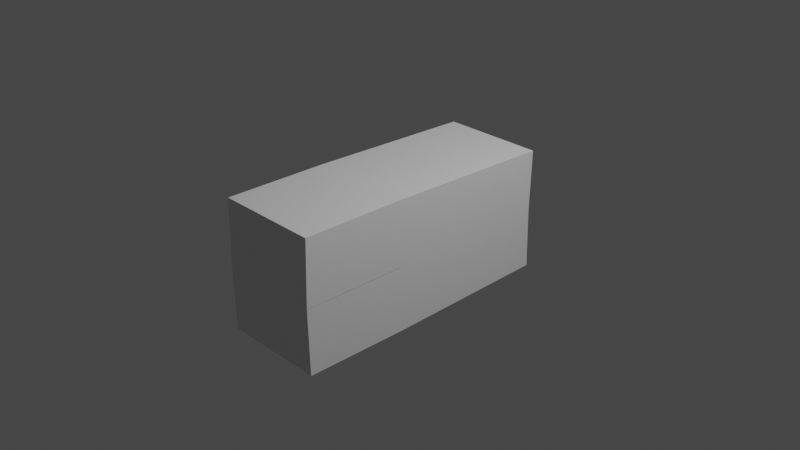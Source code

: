 # Source: Car1.blend  (saved by Blender 2.92.15; exported with 4.5.12 LTS)
import bpy
from mathutils import Matrix  # noqa: F401  (used for matrix-valued properties, if any)

bpy.ops.wm.read_factory_settings(use_empty=True)
scene = bpy.context.scene
scene.name = 'Scene'

# ---- collections
col_collection = bpy.data.collections.new('Collection'); scene.collection.children.link(col_collection)

# ---- materials (node trees are filled in below, after node groups)
mat_material = bpy.data.materials.new('Material')
mat_material.alpha_threshold = 0.0
mat_material.use_transparent_shadow = False
mat_material.line_color = (0.0, 0.0, 0.0, 1.0)

# ---- material node trees
mat_material.use_nodes = True; mat_material.node_tree.nodes.clear()
_N = mat_material.node_tree.nodes; _L = mat_material.node_tree.links
n0 = _N.new('ShaderNodeOutputMaterial'); n0.name = 'Material Output'; n0.location = (300, 300)
n1 = _N.new('ShaderNodeBsdfPrincipled'); n1.name = 'Principled BSDF'; n1.location = (10, 300)
n1.distribution = 'GGX'
n1.subsurface_method = 'BURLEY'
n1.inputs[2].default_value = 0.4
n1.inputs[3].default_value = 1.45
n1.inputs[27].default_value = (0.0, 0.0, 0.0, 1.0)
n1.inputs[28].default_value = 1.0
_L.new(n1.outputs[0], n0.inputs[0])
n0.is_active_output = True

# ---- world
world_world = bpy.data.worlds.new('World'); scene.world = world_world
world_world.use_nodes = True; world_world.node_tree.nodes.clear()
_N = world_world.node_tree.nodes; _L = world_world.node_tree.links
n0 = _N.new('ShaderNodeOutputWorld'); n0.name = 'World Output'; n0.location = (300, 300)
n1 = _N.new('ShaderNodeBackground'); n1.name = 'Background'; n1.location = (10, 300)
n1.inputs[0].default_value = (0.05088, 0.05088, 0.05088, 1.0)
_L.new(n1.outputs[0], n0.inputs[0])
n0.is_active_output = True
world_world.color = (0.05088, 0.05088, 0.05088)
world_world.use_sun_shadow = False
world_world.sun_shadow_jitter_overblur = 0.0

# ---- cameras
cam_camera = bpy.data.cameras.new('Camera')
cam_camera.clip_end = 100.0
cam_camera.ortho_scale = 7.314

# ---- lights
light_light = bpy.data.lights.new('Light', 'POINT')
light_light.transmission_factor = 0.0
light_light.energy = 1000.0
light_light.shadow_soft_size = 0.1
light_light.shadow_maximum_resolution = 0.006
light_light.use_absolute_resolution = True

# ---- meshes
me_cube = bpy.data.meshes.new('Cube')
me_cube.from_pydata([(0.7611, -0.6905, 0.6944), (0.7611, -1.8, 0.6944), (-0.3486, -0.6905, 0.6944), (-0.3486, -1.8, 0.6944), (0.76, -0.7066, 0.0), (-0.3497, -1.816, 0.0), (0.76, -1.816, 0.0), (-0.3497, -0.7066, 0.0), (-0.3497, -1.816, 0.0), (-0.3486, -1.8, 0.0), (0.7611, -1.8, 0.0), (0.7611, -0.6905, 0.0), (-0.3486, -0.6905, 0.0), (0.76, -0.7066, 0.0), (0.76, -1.816, 0.0), (-0.3497, -0.7066, 0.0), (-0.3486, 1.13, 0.6522), (0.7611, 1.13, 0.6522), (0.76, 1.114, 0.0), (-0.3497, 1.114, 0.0)], [], [(0, 1, 3, 2), (6, 5, 3, 1), (5, 7, 2, 3), (4, 6, 1, 0), (0, 2, 16, 17), (11, 12, 9, 10), (14, 10, 9, 8), (8, 9, 12, 15), (13, 11, 10, 14), (15, 12, 11, 13), (19, 18, 17, 16), (2, 7, 19, 16), (4, 0, 17, 18)])
_uv = me_cube.uv_layers.new(name='UVMap')
_uv.uv.foreach_set('vector', [0.6117, 0.5002, 0.6117, 0.7464, 0.8748, 0.7464, 0.8748, 0.4964, 0.5, 0.75, 0.5, 1.0, 0.6117, 0.9998, 0.6117, 0.7464, 0.5, 0.0, 0.5, 0.25, 0.6117, 0.2502, 0.6117, 0.003631, 0.5, 0.5, 0.5, 0.75, 0.6117, 0.7464, 0.6117, 0.5002, 0.6117, 0.5002, 0.8748, 0.4964, 0.8748, 0.4964, 0.6117, 0.5002, 0.6117, 0.5002, 0.8748, 0.4964, 0.8748, 0.7464, 0.6117, 0.7464, 0.5, 0.75, 0.6117, 0.7464, 0.6117, 0.9998, 0.5, 1.0, 0.5, 0.0, 0.6117, 0.003631, 0.6117, 0.2502, 0.5, 0.25, 0.5, 0.5, 0.6117, 0.5002, 0.6117, 0.7464, 0.5, 0.75, 0.5, 0.25, 0.6117, 0.2502, 0.6117, 0.5002, 0.5, 0.5, 0.5, 0.25, 0.5, 0.5, 0.6117, 0.5002, 0.6117, 0.2502, 0.6117, 0.2502, 0.5, 0.25, 0.5, 0.25, 0.6117, 0.2502, 0.5, 0.5, 0.6117, 0.5002, 0.6117, 0.5002, 0.5, 0.5])
me_cube.materials.append(mat_material)
me_cube.use_remesh_preserve_volume = False
me_cube.use_remesh_preserve_attributes = False
me_cube.use_mirror_vertex_groups = False
me_cube.update()

# ---- objects
ob_cube = bpy.data.objects.new('Cube', me_cube)
ob_light = bpy.data.objects.new('Light', light_light)
ob_camera = bpy.data.objects.new('Camera', cam_camera)
ob_empty = bpy.data.objects.new('Empty', None)

# ---- transforms, parenting, visibility, modifiers, constraints
ob_cube.location = (0.0, 0.0, 0.0)
ob_cube.lock_rotations_4d = False
ob_cube.empty_display_type = 'ARROWS'
ob_cube.lineart.crease_threshold = 0.0
_m = ob_cube.modifiers.new('Mirror', 'MIRROR')
_m.use_axis = (False, False, True)
_m.use_clip = True
ob_light.location = (4.076, 1.005, 5.904)
ob_light.rotation_euler = (0.6503, 0.05522, 1.866)
ob_light.lock_rotations_4d = False
ob_light.empty_display_type = 'ARROWS'
ob_light.color = (0.0, 0.0, 0.0, 0.0)
ob_light.lineart.crease_threshold = 0.0
ob_camera.location = (7.359, -6.926, 4.958)
ob_camera.rotation_euler = (1.109, 0.0, 0.8149)
ob_camera.lock_rotations_4d = False
ob_camera.empty_display_type = 'ARROWS'
ob_camera.color = (0.0, 0.0, 0.0, 0.0)
ob_camera.display_type = 'WIRE'
ob_camera.lineart.crease_threshold = 0.0
ob_empty.location = (0.0, 0.0, 0.0)
ob_empty.rotation_euler = (-0.01949, 0.00753, 1.579)
ob_empty.empty_display_type = 'IMAGE'
ob_empty.empty_display_size = 5.0
ob_empty.empty_image_depth = 'BACK'
ob_empty.empty_image_side = 'FRONT'
ob_empty.lineart.crease_threshold = 0.0

# ---- collection membership
col_collection.objects.link(ob_cube)
col_collection.objects.link(ob_light)
col_collection.objects.link(ob_camera)
col_collection.objects.link(ob_empty)

# ---- scene / render settings (as saved in the file)
scene.camera = ob_camera
scene.frame_start = 1; scene.frame_end = 250; scene.frame_set(72)
scene.render.engine = 'BLENDER_EEVEE_NEXT'
scene.cycles.use_denoising = False
scene.cycles.samples = 128
scene.cycles.sampling_pattern = 'TABULATED_SOBOL'
scene.cycles.use_adaptive_sampling = False
scene.cycles.use_light_tree = False
scene.view_settings.view_transform = 'Filmic'
bpy.context.view_layer.update()
